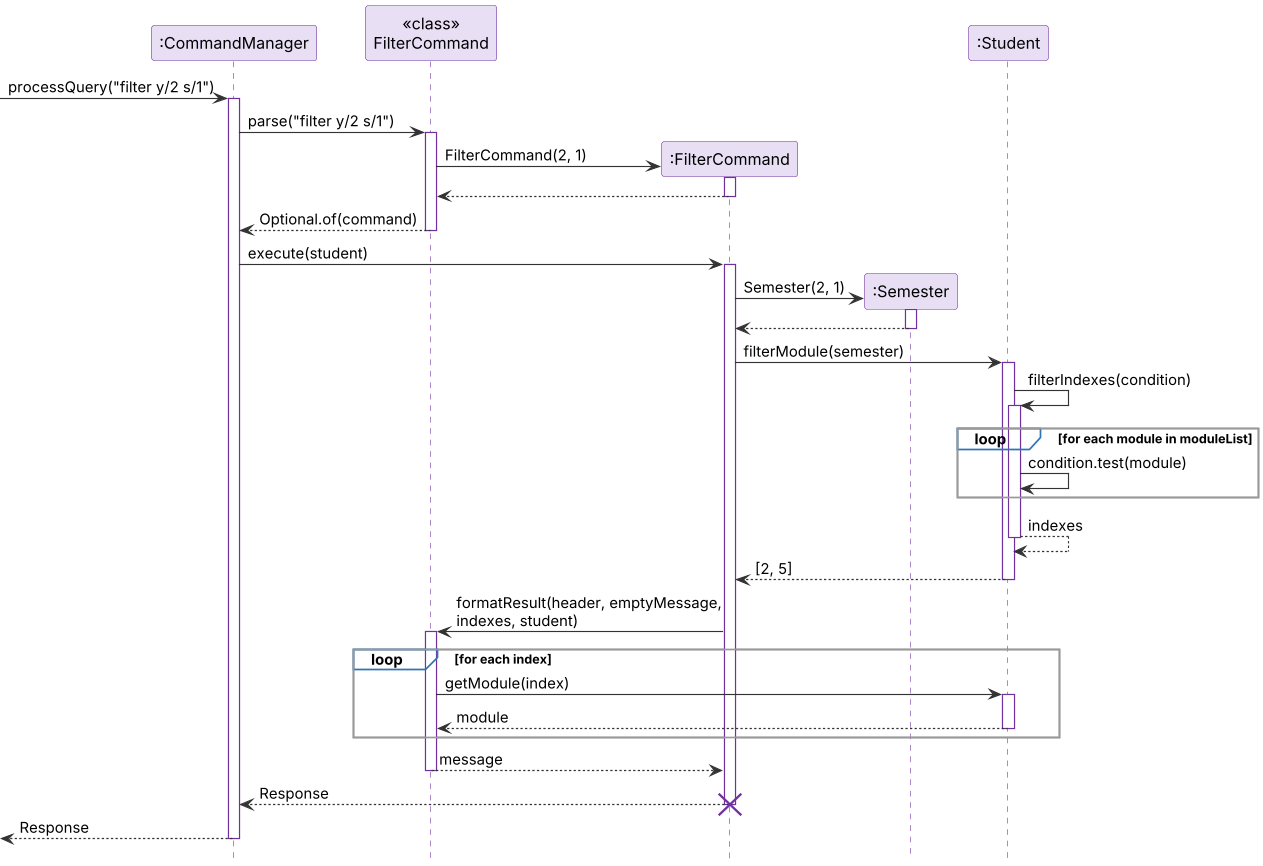

The diagram above was rendered by PlantUML. Its source (embedded in the PNG):
@startuml
!include style.puml

participant ":CommandManager" as CM
participant "<<class>>\nFilterCommand" as FC
participant ":FilterCommand" as F
participant ":Semester" as Sem
participant ":Student" as S

[-> CM ++ : processQuery("filter y/2 s/1")
CM -> FC ++ : parse("filter y/2 s/1")
create F
FC -> F : FilterCommand(2, 1)
activate F
F --> FC
deactivate F
FC --> CM -- : Optional.of(command)

CM -> F ++ : execute(student)
create Sem
F -> Sem : Semester(2, 1)
activate Sem
Sem --> F
deactivate Sem
F -> S ++ : filterModule(semester)
S -> S ++ : filterIndexes(condition)
loop for each module in moduleList
    S -> S : condition.test(module)
end
S --> S -- : indexes
S --> F -- : [2, 5]
F -> FC ++ : formatResult(header, emptyMessage,\nindexes, student)
loop for each index
    FC -> S ++ : getModule(index)
    S --> FC -- : module
end
FC --> F -- : message
F --> CM -- : Response
destroy F
[<-- CM -- : Response
@enduml